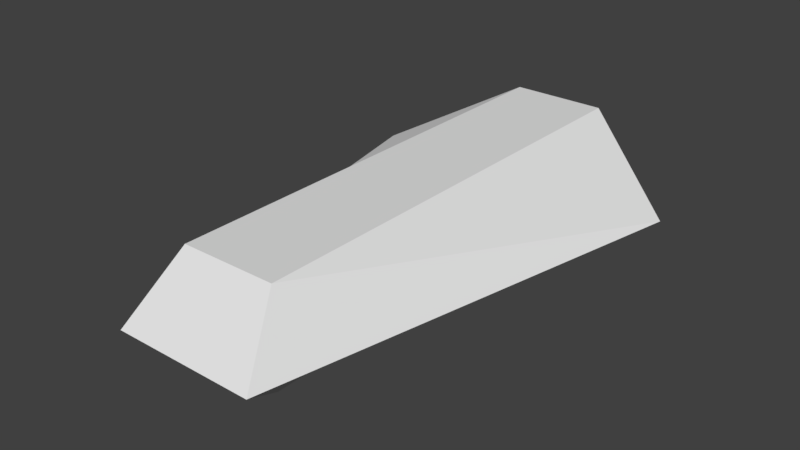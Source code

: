 # Source: cruiser.blend  (saved by Blender 2.79.0; exported with 4.5.12 LTS)
import bpy
from mathutils import Matrix  # noqa: F401  (used for matrix-valued properties, if any)

bpy.ops.wm.read_factory_settings(use_empty=True)
scene = bpy.context.scene
scene.name = 'Scene'

# ---- collections
col_collection_1 = bpy.data.collections.new('Collection 1'); scene.collection.children.link(col_collection_1)

# ---- world
world_world = bpy.data.worlds.new('World'); scene.world = world_world
world_world.color = (0.05088, 0.05088, 0.05088)
world_world.use_sun_shadow = False
world_world.sun_shadow_jitter_overblur = 0.0
world_world.cycles.sampling_method = 'MANUAL'

# ---- meshes
me_cube_001 = bpy.data.meshes.new('Cube.001')
me_cube_001.from_pydata([(1.588, 4.546, 2.0), (1.588, 4.546, -2.205e-05), (1.588, -5.037, 2.0), (1.588, -5.037, -2.205e-05), (-0.4116, 4.546, 2.0), (-0.4116, 4.546, -2.205e-05), (-0.4116, -5.037, 2.0), (-0.4116, -5.037, -2.205e-05), (2.078, -6.128, 0.6841), (3.983, 3.045, 0.6841), (-2.806, 3.045, 0.6841), (-0.9018, -6.128, 0.6841), (0.5884, -5.037, 2.0), (0.5884, -5.037, -2.205e-05), (0.5884, 4.546, 2.0), (0.5884, 4.546, -2.205e-05), (0.5884, 3.045, 0.6841), (0.5884, -6.128, 0.6841)], [], [(14, 4, 6, 12), (15, 1, 3, 13), (17, 12, 6, 11), (9, 0, 2, 8), (16, 14, 0, 9), (11, 6, 4, 10), (7, 11, 10, 5), (15, 16, 9, 1), (1, 9, 8, 3), (13, 17, 11, 7), (3, 8, 17, 13), (5, 10, 16, 15), (10, 4, 14, 16), (8, 2, 12, 17), (5, 15, 13, 7), (0, 14, 12, 2)])
_uv = me_cube_001.uv_layers.new(name='UVMap')
_uv.uv.foreach_set('vector', [0.6736, 0.00349, 0.7244, 0.00698, 0.7243, 0.8077, 0.6736, 0.8042, 0.2286, 3.992e-08, 0.2942, 3.992e-08, 0.2954, 0.8023, 0.2298, 0.8023, 0.6177, 0.9009, 0.6736, 0.8042, 0.7243, 0.8077, 0.6934, 0.9061, 0.4453, 0.1226, 0.6228, 0.0, 0.6228, 0.8007, 0.542, 0.8957, 0.9018, 0.2816, 1.0, 0.2665, 1.0, 0.3494, 0.9018, 0.5632, 0.8211, 0.0, 0.9018, 0.09497, 0.9018, 0.8957, 0.7243, 0.7731, 0.1642, 0.8023, 0.1261, 0.8945, 0.0, 0.1265, 0.163, 0.0, 0.9018, 0.8249, 0.997, 0.7816, 0.997, 1.0, 0.9018, 0.8893, 0.2942, 3.992e-08, 0.4453, 0.1265, 0.3215, 0.8945, 0.2954, 0.8023, 0.2298, 0.8023, 0.2238, 0.8945, 0.1261, 0.8945, 0.1642, 0.8023, 0.2954, 0.8023, 0.3215, 0.8945, 0.2238, 0.8945, 0.2298, 0.8023, 0.9018, 0.7606, 0.997, 0.5632, 0.997, 0.7816, 0.9018, 0.8249, 0.9018, 0.0, 1.0, 0.1835, 1.0, 0.2665, 0.9018, 0.2816, 0.542, 0.8957, 0.6228, 0.8007, 0.6736, 0.8042, 0.6177, 0.9009, 0.163, 0.0, 0.2286, 3.992e-08, 0.2298, 0.8023, 0.1642, 0.8023, 0.6228, 0.0, 0.6736, 0.00349, 0.6736, 0.8042, 0.6228, 0.8007])
me_cube_001.use_remesh_preserve_volume = False
me_cube_001.use_remesh_preserve_attributes = False
me_cube_001.use_mirror_vertex_groups = False
me_cube_001.update()

# ---- objects
ob_cube = bpy.data.objects.new('Cube', me_cube_001)

# ---- transforms, parenting, visibility, modifiers, constraints
ob_cube.location = (0.0, 0.0, 0.0)
ob_cube.lineart.crease_threshold = 0.0

# ---- collection membership
col_collection_1.objects.link(ob_cube)

# ---- scene / render settings (as saved in the file)
scene.frame_start = 1; scene.frame_end = 250; scene.frame_set(1)
scene.render.engine = 'BLENDER_EEVEE_NEXT'
scene.render.resolution_percentage = 50
scene.render.dither_intensity = 0.0
scene.cycles.use_denoising = False
scene.cycles.samples = 128
scene.cycles.sampling_pattern = 'TABULATED_SOBOL'
scene.cycles.use_adaptive_sampling = False
scene.cycles.use_light_tree = False
scene.cycles.blur_glossy = 0.0
scene.cycles.sample_clamp_indirect = 0.0
scene.view_settings.view_transform = 'Standard'
bpy.context.view_layer.update()

# ---- added for rendering (the .blend has no active camera and no usable light): camera, sun
cam_auto = bpy.data.cameras.new('AutoCamera')
cam_auto.lens = 50.0
cam_auto.sensor_width = 36.0
cam_auto.clip_end = 1000.0
ob_auto_camera = bpy.data.objects.new('AutoCamera', cam_auto)
scene.collection.objects.link(ob_auto_camera)
ob_auto_camera.location = (12.4386, -15.0113, 10.4802)
ob_auto_camera.rotation_euler = (1.09748, -7.21219e-08, 0.694738)
scene.camera = ob_auto_camera
light_auto_sun = bpy.data.lights.new('AutoSun', 'SUN')
light_auto_sun.energy = 3.0
light_auto_sun.angle = 0.0523599
ob_auto_sun = bpy.data.objects.new('AutoSun', light_auto_sun)
scene.collection.objects.link(ob_auto_sun)
ob_auto_sun.rotation_euler = (0.872665, 0.174533, 0.523599)
bpy.context.view_layer.update()
